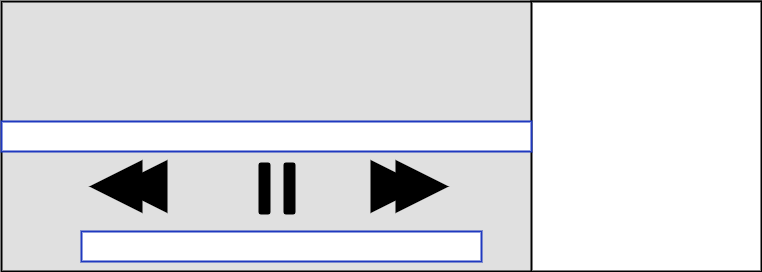

The diagram above was exported from draw.io. Its source (the exported page's mxGraphModel, read from the mxfile embedded in the PNG):
<mxGraphModel dx="1426" dy="758" grid="1" gridSize="10" guides="1" tooltips="1" connect="1" arrows="1" fold="1" page="1" pageScale="1" pageWidth="850" pageHeight="1100" background="#ffffff" math="0" shadow="0">
  <root>
    <mxCell id="0" />
    <mxCell id="1" parent="0" />
    <mxCell id="2" value="" style="whiteSpace=wrap;html=1;strokeColor=#000000;strokeWidth=2;fillColor=#E0E0E0;gradientColor=none;" vertex="1" parent="1">
      <mxGeometry x="40" y="100" width="760" height="270" as="geometry" />
    </mxCell>
    <mxCell id="3" value="" style="whiteSpace=wrap;html=1;strokeColor=#000000;strokeWidth=2;fillColor=#ffffff;" vertex="1" parent="1">
      <mxGeometry x="570" y="100" width="230" height="270" as="geometry" />
    </mxCell>
    <mxCell id="6" value="" style="triangle;whiteSpace=wrap;html=1;strokeColor=#000000;strokeWidth=2;fillColor=#000000;gradientColor=none;" vertex="1" parent="1">
      <mxGeometry x="410" y="260" width="50" height="50" as="geometry" />
    </mxCell>
    <mxCell id="7" value="" style="triangle;whiteSpace=wrap;html=1;strokeColor=#000000;strokeWidth=2;fillColor=#000000;gradientColor=none;" vertex="1" parent="1">
      <mxGeometry x="435" y="260" width="50" height="50" as="geometry" />
    </mxCell>
    <mxCell id="9" value="" style="triangle;whiteSpace=wrap;html=1;strokeColor=#000000;strokeWidth=2;fillColor=#000000;gradientColor=none;rotation=-180;" vertex="1" parent="1">
      <mxGeometry x="155" y="260" width="50" height="50" as="geometry" />
    </mxCell>
    <mxCell id="8" value="" style="triangle;whiteSpace=wrap;html=1;strokeColor=#000000;strokeWidth=2;fillColor=#000000;gradientColor=none;rotation=180;" vertex="1" parent="1">
      <mxGeometry x="130" y="260" width="50" height="50" as="geometry" />
    </mxCell>
    <mxCell id="10" value="" style="whiteSpace=wrap;html=1;strokeColor=#1F39BF;strokeWidth=2;fillColor=#FFFFFF;gradientColor=none;" vertex="1" parent="1">
      <mxGeometry x="120" y="330" width="400" height="30" as="geometry" />
    </mxCell>
    <mxCell id="11" value="" style="whiteSpace=wrap;html=1;strokeColor=#1F39BF;strokeWidth=2;fillColor=#FFFFFF;gradientColor=none;" vertex="1" parent="1">
      <mxGeometry x="40" y="220" width="530" height="30" as="geometry" />
    </mxCell>
    <mxCell id="13" style="edgeStyle=orthogonalEdgeStyle;rounded=0;html=1;exitX=0.5;exitY=0;entryX=0.5;entryY=0;jettySize=auto;orthogonalLoop=1;" edge="1" parent="1">
      <mxGeometry relative="1" as="geometry">
        <mxPoint x="306" y="273" as="sourcePoint" />
        <mxPoint x="306" y="273" as="targetPoint" />
      </mxGeometry>
    </mxCell>
    <mxCell id="20" value="" style="rounded=1;whiteSpace=wrap;html=1;strokeColor=#000000;strokeWidth=2;fillColor=#000000;gradientColor=none;rotation=90;" vertex="1" parent="1">
      <mxGeometry x="278" y="282" width="50" height="10" as="geometry" />
    </mxCell>
    <mxCell id="21" value="" style="rounded=1;whiteSpace=wrap;html=1;strokeColor=#000000;strokeWidth=2;fillColor=#000000;gradientColor=none;rotation=90;" vertex="1" parent="1">
      <mxGeometry x="303" y="282" width="50" height="10" as="geometry" />
    </mxCell>
  </root>
</mxGraphModel>